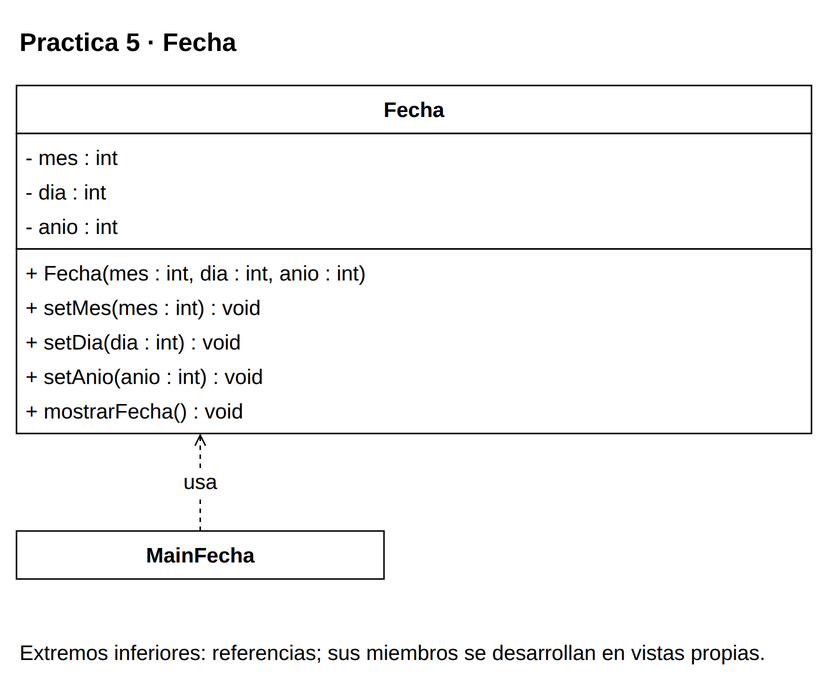

The diagram above was exported from draw.io. Its source (the exported page's mxGraphModel, read from the mxfile embedded in the PNG):
<mxGraphModel dx="1000" dy="1000" grid="1" gridSize="10" page="0" pageScale="1" pageWidth="816" pageHeight="1056" background="#FFFFFF" adaptiveColors="auto">
  <root>
    <mxCell id="0" />
    <mxCell id="1" parent="0" />
    <mxCell id="v1" value="&lt;b&gt;Practica 5 · Fecha&lt;/b&gt;" style="text;html=1;whiteSpace=wrap;align=left;verticalAlign=middle;fontFamily=Liberation Sans;fontSize=17;fontColor=#000000;" vertex="1" parent="1">
      <mxGeometry x="20" y="8" width="530" height="35" as="geometry" />
    </mxCell>
    <mxCell id="c3" value="" style="group;" vertex="1" parent="1">
      <mxGeometry x="20" y="55" width="530" height="232" as="geometry" />
    </mxCell>
    <mxCell id="v2" value="" style="rounded=0;whiteSpace=wrap;html=1;fillColor=#FFFFFF;strokeColor=#000000;strokeWidth=1;" vertex="1" parent="c3">
      <mxGeometry x="0" y="0" width="530" height="32" as="geometry" />
    </mxCell>
    <mxCell id="v3" value="&lt;b&gt;Fecha&lt;/b&gt;" style="text;html=1;whiteSpace=wrap;align=center;verticalAlign=middle;fontFamily=Liberation Sans;fontSize=14;fontColor=#000000;spacing=0;" vertex="1" parent="c3">
      <mxGeometry x="6" y="4" width="518" height="24" as="geometry" />
    </mxCell>
    <mxCell id="v4" value="" style="rounded=0;whiteSpace=wrap;html=1;fillColor=#FFFFFF;strokeColor=#000000;strokeWidth=1;" vertex="1" parent="c3">
      <mxGeometry x="0" y="32" width="530" height="77" as="geometry" />
    </mxCell>
    <mxCell id="v5" value="- mes : int" style="text;html=1;whiteSpace=wrap;align=left;verticalAlign=middle;fontFamily=Liberation Sans;fontSize=14;fontColor=#000000;spacing=0;" vertex="1" parent="c3">
      <mxGeometry x="6" y="36" width="518" height="23" as="geometry" />
    </mxCell>
    <mxCell id="v6" value="- dia : int" style="text;html=1;whiteSpace=wrap;align=left;verticalAlign=middle;fontFamily=Liberation Sans;fontSize=14;fontColor=#000000;spacing=0;" vertex="1" parent="c3">
      <mxGeometry x="6" y="59" width="518" height="23" as="geometry" />
    </mxCell>
    <mxCell id="v7" value="- anio : int" style="text;html=1;whiteSpace=wrap;align=left;verticalAlign=middle;fontFamily=Liberation Sans;fontSize=14;fontColor=#000000;spacing=0;" vertex="1" parent="c3">
      <mxGeometry x="6" y="82" width="518" height="23" as="geometry" />
    </mxCell>
    <mxCell id="v8" value="" style="rounded=0;whiteSpace=wrap;html=1;fillColor=#FFFFFF;strokeColor=#000000;strokeWidth=1;" vertex="1" parent="c3">
      <mxGeometry x="0" y="109" width="530" height="123" as="geometry" />
    </mxCell>
    <mxCell id="v9" value="+ Fecha(mes : int, dia : int, anio : int)" style="text;html=1;whiteSpace=wrap;align=left;verticalAlign=middle;fontFamily=Liberation Sans;fontSize=14;fontColor=#000000;spacing=0;" vertex="1" parent="c3">
      <mxGeometry x="6" y="113" width="518" height="23" as="geometry" />
    </mxCell>
    <mxCell id="v10" value="+ setMes(mes : int) : void" style="text;html=1;whiteSpace=wrap;align=left;verticalAlign=middle;fontFamily=Liberation Sans;fontSize=14;fontColor=#000000;spacing=0;" vertex="1" parent="c3">
      <mxGeometry x="6" y="136" width="518" height="23" as="geometry" />
    </mxCell>
    <mxCell id="v11" value="+ setDia(dia : int) : void" style="text;html=1;whiteSpace=wrap;align=left;verticalAlign=middle;fontFamily=Liberation Sans;fontSize=14;fontColor=#000000;spacing=0;" vertex="1" parent="c3">
      <mxGeometry x="6" y="159" width="518" height="23" as="geometry" />
    </mxCell>
    <mxCell id="v12" value="+ setAnio(anio : int) : void" style="text;html=1;whiteSpace=wrap;align=left;verticalAlign=middle;fontFamily=Liberation Sans;fontSize=14;fontColor=#000000;spacing=0;" vertex="1" parent="c3">
      <mxGeometry x="6" y="182" width="518" height="23" as="geometry" />
    </mxCell>
    <mxCell id="v13" value="+ mostrarFecha() : void" style="text;html=1;whiteSpace=wrap;align=left;verticalAlign=middle;fontFamily=Liberation Sans;fontSize=14;fontColor=#000000;spacing=0;" vertex="1" parent="c3">
      <mxGeometry x="6" y="205" width="518" height="23" as="geometry" />
    </mxCell>
    <mxCell id="c1" value="" style="group;" vertex="1" parent="1">
      <mxGeometry x="20" y="352" width="245" height="32" as="geometry" />
    </mxCell>
    <mxCell id="v14" value="" style="rounded=0;whiteSpace=wrap;html=1;fillColor=#FFFFFF;strokeColor=#000000;strokeWidth=1;" vertex="1" parent="c1">
      <mxGeometry x="0" y="0" width="245" height="32" as="geometry" />
    </mxCell>
    <mxCell id="v15" value="&lt;b&gt;MainFecha&lt;/b&gt;" style="text;html=1;whiteSpace=wrap;align=center;verticalAlign=middle;fontFamily=Liberation Sans;fontSize=14;fontColor=#000000;spacing=0;" vertex="1" parent="c1">
      <mxGeometry x="6" y="4" width="233" height="24" as="geometry" />
    </mxCell>
    <mxCell id="e16" value="usa" style="edgeStyle=orthogonalEdgeStyle;rounded=0;html=1;strokeColor=#000000;strokeWidth=1;fontFamily=Liberation Sans;fontSize=14;labelBackgroundColor=#FFFFFF;labelWidth=245;whiteSpace=wrap;endArrow=open;endFill=0;dashed=1;exitX=0.5;exitY=0;exitPerimeter=0;entryX=0.23113207547169812;entryY=1;entryPerimeter=0;" edge="1" source="c1" target="c3" parent="1">
      <mxGeometry relative="1" as="geometry" />
    </mxCell>
    <mxCell id="v17" value="Extremos inferiores: referencias; sus miembros se desarrollan en vistas propias." style="text;html=1;whiteSpace=wrap;align=left;verticalAlign=middle;fontFamily=Liberation Sans;fontSize=14;fontColor=#000000;" vertex="1" parent="1">
      <mxGeometry x="20" y="414" width="530" height="38" as="geometry" />
    </mxCell>
  </root>
</mxGraphModel>